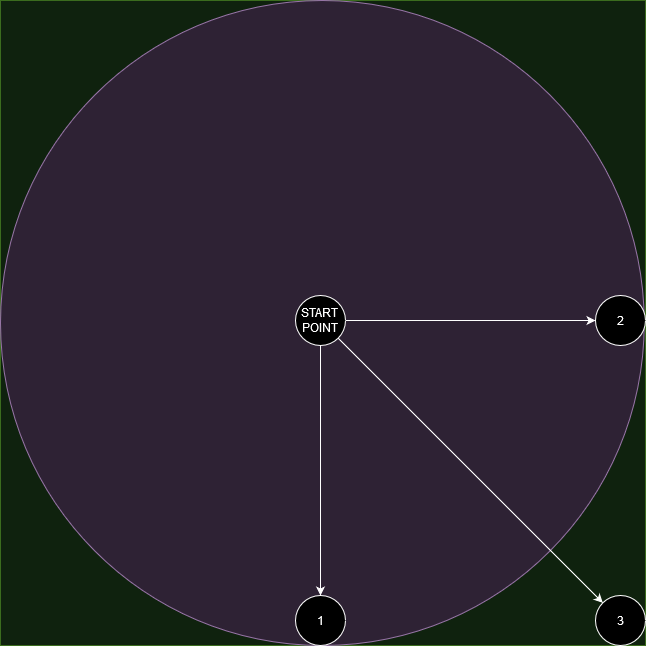

The diagram above was exported from draw.io. Its source (the exported page's mxGraphModel, read from the mxfile embedded in the PNG):
<mxGraphModel dx="3111" dy="2199" grid="1" gridSize="5" guides="1" tooltips="1" connect="1" arrows="1" fold="1" page="1" pageScale="1" pageWidth="850" pageHeight="1100" math="0" shadow="0">
  <root>
    <mxCell id="0" />
    <mxCell id="1" parent="0" />
    <mxCell id="BySoc9REqS8JAIK05_Og-13" value="" style="whiteSpace=wrap;html=1;aspect=fixed;fillColor=#d5e8d4;strokeColor=#82b366;" parent="1" vertex="1">
      <mxGeometry x="-295" y="-295" width="645" height="645" as="geometry" />
    </mxCell>
    <mxCell id="BySoc9REqS8JAIK05_Og-15" value="" style="ellipse;whiteSpace=wrap;html=1;fillColor=#e1d5e7;strokeColor=#9673a6;" parent="1" vertex="1">
      <mxGeometry x="-295" y="-295" width="643.75" height="645" as="geometry" />
    </mxCell>
    <mxCell id="BySoc9REqS8JAIK05_Og-7" value="" style="edgeStyle=orthogonalEdgeStyle;rounded=0;orthogonalLoop=1;jettySize=auto;html=1;" parent="1" source="BySoc9REqS8JAIK05_Og-1" target="BySoc9REqS8JAIK05_Og-6" edge="1">
      <mxGeometry relative="1" as="geometry" />
    </mxCell>
    <mxCell id="BySoc9REqS8JAIK05_Og-9" value="" style="edgeStyle=orthogonalEdgeStyle;rounded=0;orthogonalLoop=1;jettySize=auto;html=1;" parent="1" source="BySoc9REqS8JAIK05_Og-1" target="BySoc9REqS8JAIK05_Og-8" edge="1">
      <mxGeometry relative="1" as="geometry" />
    </mxCell>
    <mxCell id="BySoc9REqS8JAIK05_Og-14" style="rounded=0;orthogonalLoop=1;jettySize=auto;html=1;exitX=1;exitY=1;exitDx=0;exitDy=0;entryX=0;entryY=0;entryDx=0;entryDy=0;" parent="1" source="BySoc9REqS8JAIK05_Og-1" target="BySoc9REqS8JAIK05_Og-10" edge="1">
      <mxGeometry relative="1" as="geometry" />
    </mxCell>
    <mxCell id="BySoc9REqS8JAIK05_Og-1" value="START&lt;br&gt;POINT" style="ellipse;whiteSpace=wrap;html=1;" parent="1" vertex="1">
      <mxGeometry width="50" height="50" as="geometry" />
    </mxCell>
    <mxCell id="BySoc9REqS8JAIK05_Og-6" value="1" style="ellipse;whiteSpace=wrap;html=1;" parent="1" vertex="1">
      <mxGeometry y="300" width="50" height="50" as="geometry" />
    </mxCell>
    <mxCell id="BySoc9REqS8JAIK05_Og-8" value="2" style="ellipse;whiteSpace=wrap;html=1;" parent="1" vertex="1">
      <mxGeometry x="300" width="50" height="50" as="geometry" />
    </mxCell>
    <mxCell id="BySoc9REqS8JAIK05_Og-10" value="3" style="ellipse;whiteSpace=wrap;html=1;" parent="1" vertex="1">
      <mxGeometry x="300" y="300" width="50" height="50" as="geometry" />
    </mxCell>
  </root>
</mxGraphModel>